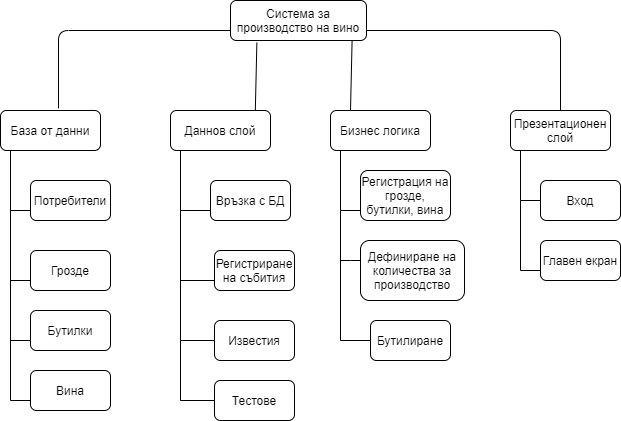

The diagram above was exported from draw.io. Its source (the exported page's mxGraphModel, read from the mxfile embedded in the PNG):
<mxGraphModel dx="1038" dy="548" grid="1" gridSize="10" guides="1" tooltips="1" connect="1" arrows="1" fold="1" page="1" pageScale="1" pageWidth="827" pageHeight="1169" math="0" shadow="0">
  <root>
    <mxCell id="WIyWlLk6GJQsqaUBKTNV-0" />
    <mxCell id="WIyWlLk6GJQsqaUBKTNV-1" parent="WIyWlLk6GJQsqaUBKTNV-0" />
    <mxCell id="WIyWlLk6GJQsqaUBKTNV-3" value="Система за производство на вино" style="rounded=1;whiteSpace=wrap;html=1;fontSize=12;glass=0;strokeWidth=1;shadow=0;" parent="WIyWlLk6GJQsqaUBKTNV-1" vertex="1">
      <mxGeometry x="350" y="60" width="136" height="40" as="geometry" />
    </mxCell>
    <mxCell id="P_oLZF0CJxnAhDodS7pb-0" value="База от данни" style="rounded=1;whiteSpace=wrap;html=1;" vertex="1" parent="WIyWlLk6GJQsqaUBKTNV-1">
      <mxGeometry x="120" y="170" width="100" height="40" as="geometry" />
    </mxCell>
    <mxCell id="P_oLZF0CJxnAhDodS7pb-1" value="Даннов слой" style="rounded=1;whiteSpace=wrap;html=1;" vertex="1" parent="WIyWlLk6GJQsqaUBKTNV-1">
      <mxGeometry x="290" y="170" width="100" height="40" as="geometry" />
    </mxCell>
    <mxCell id="P_oLZF0CJxnAhDodS7pb-3" value="Презентационен слой" style="rounded=1;whiteSpace=wrap;html=1;" vertex="1" parent="WIyWlLk6GJQsqaUBKTNV-1">
      <mxGeometry x="630" y="170" width="100" height="40" as="geometry" />
    </mxCell>
    <mxCell id="P_oLZF0CJxnAhDodS7pb-4" value="Бизнес логика" style="rounded=1;whiteSpace=wrap;html=1;" vertex="1" parent="WIyWlLk6GJQsqaUBKTNV-1">
      <mxGeometry x="450" y="170" width="100" height="40" as="geometry" />
    </mxCell>
    <mxCell id="P_oLZF0CJxnAhDodS7pb-5" value="" style="endArrow=none;html=1;exitX=0.58;exitY=-0.055;exitDx=0;exitDy=0;exitPerimeter=0;shadow=0;jumpStyle=sharp;" edge="1" parent="WIyWlLk6GJQsqaUBKTNV-1" source="P_oLZF0CJxnAhDodS7pb-0">
      <mxGeometry width="50" height="50" relative="1" as="geometry">
        <mxPoint x="300" y="140" as="sourcePoint" />
        <mxPoint x="350" y="90" as="targetPoint" />
        <Array as="points">
          <mxPoint x="178" y="90" />
        </Array>
      </mxGeometry>
    </mxCell>
    <mxCell id="P_oLZF0CJxnAhDodS7pb-6" value="" style="endArrow=none;html=1;shadow=0;rounded=0;exitX=0.848;exitY=0.005;exitDx=0;exitDy=0;exitPerimeter=0;entryX=0.194;entryY=1.055;entryDx=0;entryDy=0;entryPerimeter=0;" edge="1" parent="WIyWlLk6GJQsqaUBKTNV-1" source="P_oLZF0CJxnAhDodS7pb-1" target="WIyWlLk6GJQsqaUBKTNV-3">
      <mxGeometry width="50" height="50" relative="1" as="geometry">
        <mxPoint x="350" y="150" as="sourcePoint" />
        <mxPoint x="400" y="100" as="targetPoint" />
        <Array as="points" />
      </mxGeometry>
    </mxCell>
    <mxCell id="P_oLZF0CJxnAhDodS7pb-7" value="" style="endArrow=none;html=1;shadow=0;entryX=0.894;entryY=1.015;entryDx=0;entryDy=0;entryPerimeter=0;" edge="1" parent="WIyWlLk6GJQsqaUBKTNV-1" target="WIyWlLk6GJQsqaUBKTNV-3">
      <mxGeometry width="50" height="50" relative="1" as="geometry">
        <mxPoint x="470" y="170" as="sourcePoint" />
        <mxPoint x="520" y="120" as="targetPoint" />
      </mxGeometry>
    </mxCell>
    <mxCell id="P_oLZF0CJxnAhDodS7pb-8" value="" style="endArrow=none;html=1;shadow=0;entryX=1;entryY=0.75;entryDx=0;entryDy=0;" edge="1" parent="WIyWlLk6GJQsqaUBKTNV-1" target="WIyWlLk6GJQsqaUBKTNV-3">
      <mxGeometry width="50" height="50" relative="1" as="geometry">
        <mxPoint x="680" y="170" as="sourcePoint" />
        <mxPoint x="730" y="120" as="targetPoint" />
        <Array as="points">
          <mxPoint x="680" y="90" />
        </Array>
      </mxGeometry>
    </mxCell>
    <mxCell id="P_oLZF0CJxnAhDodS7pb-9" value="Потребители" style="rounded=1;whiteSpace=wrap;html=1;" vertex="1" parent="WIyWlLk6GJQsqaUBKTNV-1">
      <mxGeometry x="150" y="240" width="80" height="40" as="geometry" />
    </mxCell>
    <mxCell id="P_oLZF0CJxnAhDodS7pb-10" value="Грозде" style="rounded=1;whiteSpace=wrap;html=1;" vertex="1" parent="WIyWlLk6GJQsqaUBKTNV-1">
      <mxGeometry x="150" y="310" width="80" height="40" as="geometry" />
    </mxCell>
    <mxCell id="P_oLZF0CJxnAhDodS7pb-11" value="Бутилки" style="rounded=1;whiteSpace=wrap;html=1;" vertex="1" parent="WIyWlLk6GJQsqaUBKTNV-1">
      <mxGeometry x="150" y="370" width="80" height="40" as="geometry" />
    </mxCell>
    <mxCell id="P_oLZF0CJxnAhDodS7pb-12" value="Вина" style="rounded=1;whiteSpace=wrap;html=1;" vertex="1" parent="WIyWlLk6GJQsqaUBKTNV-1">
      <mxGeometry x="150" y="430" width="80" height="40" as="geometry" />
    </mxCell>
    <mxCell id="P_oLZF0CJxnAhDodS7pb-13" value="" style="endArrow=none;html=1;shadow=0;" edge="1" parent="WIyWlLk6GJQsqaUBKTNV-1">
      <mxGeometry width="50" height="50" relative="1" as="geometry">
        <mxPoint x="130" y="460" as="sourcePoint" />
        <mxPoint x="130" y="210" as="targetPoint" />
      </mxGeometry>
    </mxCell>
    <mxCell id="P_oLZF0CJxnAhDodS7pb-14" value="" style="endArrow=none;html=1;shadow=0;" edge="1" parent="WIyWlLk6GJQsqaUBKTNV-1">
      <mxGeometry width="50" height="50" relative="1" as="geometry">
        <mxPoint x="130" y="460" as="sourcePoint" />
        <mxPoint x="150" y="460" as="targetPoint" />
      </mxGeometry>
    </mxCell>
    <mxCell id="P_oLZF0CJxnAhDodS7pb-15" value="" style="endArrow=none;html=1;shadow=0;entryX=0;entryY=0.75;entryDx=0;entryDy=0;" edge="1" parent="WIyWlLk6GJQsqaUBKTNV-1" target="P_oLZF0CJxnAhDodS7pb-11">
      <mxGeometry width="50" height="50" relative="1" as="geometry">
        <mxPoint x="130" y="400" as="sourcePoint" />
        <mxPoint x="180" y="350" as="targetPoint" />
      </mxGeometry>
    </mxCell>
    <mxCell id="P_oLZF0CJxnAhDodS7pb-16" value="" style="endArrow=none;html=1;shadow=0;entryX=0;entryY=0.75;entryDx=0;entryDy=0;" edge="1" parent="WIyWlLk6GJQsqaUBKTNV-1" target="P_oLZF0CJxnAhDodS7pb-10">
      <mxGeometry width="50" height="50" relative="1" as="geometry">
        <mxPoint x="130" y="340" as="sourcePoint" />
        <mxPoint x="180" y="290" as="targetPoint" />
      </mxGeometry>
    </mxCell>
    <mxCell id="P_oLZF0CJxnAhDodS7pb-17" value="" style="endArrow=none;html=1;shadow=0;entryX=0;entryY=0.75;entryDx=0;entryDy=0;" edge="1" parent="WIyWlLk6GJQsqaUBKTNV-1" target="P_oLZF0CJxnAhDodS7pb-9">
      <mxGeometry width="50" height="50" relative="1" as="geometry">
        <mxPoint x="130" y="270" as="sourcePoint" />
        <mxPoint x="180" y="220" as="targetPoint" />
      </mxGeometry>
    </mxCell>
    <mxCell id="P_oLZF0CJxnAhDodS7pb-20" value="Регистриране на събития" style="rounded=1;whiteSpace=wrap;html=1;" vertex="1" parent="WIyWlLk6GJQsqaUBKTNV-1">
      <mxGeometry x="334" y="310" width="80" height="40" as="geometry" />
    </mxCell>
    <mxCell id="P_oLZF0CJxnAhDodS7pb-21" value="Връзка с БД" style="rounded=1;whiteSpace=wrap;html=1;" vertex="1" parent="WIyWlLk6GJQsqaUBKTNV-1">
      <mxGeometry x="330" y="240" width="80" height="40" as="geometry" />
    </mxCell>
    <mxCell id="P_oLZF0CJxnAhDodS7pb-22" value="Известия" style="rounded=1;whiteSpace=wrap;html=1;" vertex="1" parent="WIyWlLk6GJQsqaUBKTNV-1">
      <mxGeometry x="334" y="380" width="80" height="40" as="geometry" />
    </mxCell>
    <mxCell id="P_oLZF0CJxnAhDodS7pb-23" value="" style="endArrow=none;html=1;shadow=0;" edge="1" parent="WIyWlLk6GJQsqaUBKTNV-1">
      <mxGeometry width="50" height="50" relative="1" as="geometry">
        <mxPoint x="300" y="400" as="sourcePoint" />
        <mxPoint x="300" y="210" as="targetPoint" />
      </mxGeometry>
    </mxCell>
    <mxCell id="P_oLZF0CJxnAhDodS7pb-24" value="" style="endArrow=none;html=1;shadow=0;entryX=0;entryY=0.5;entryDx=0;entryDy=0;" edge="1" parent="WIyWlLk6GJQsqaUBKTNV-1" target="P_oLZF0CJxnAhDodS7pb-22">
      <mxGeometry width="50" height="50" relative="1" as="geometry">
        <mxPoint x="300" y="400" as="sourcePoint" />
        <mxPoint x="350" y="350" as="targetPoint" />
      </mxGeometry>
    </mxCell>
    <mxCell id="P_oLZF0CJxnAhDodS7pb-25" value="" style="endArrow=none;html=1;shadow=0;entryX=0;entryY=0.75;entryDx=0;entryDy=0;" edge="1" parent="WIyWlLk6GJQsqaUBKTNV-1" target="P_oLZF0CJxnAhDodS7pb-20">
      <mxGeometry width="50" height="50" relative="1" as="geometry">
        <mxPoint x="300" y="340" as="sourcePoint" />
        <mxPoint x="350" y="290" as="targetPoint" />
      </mxGeometry>
    </mxCell>
    <mxCell id="P_oLZF0CJxnAhDodS7pb-26" value="" style="endArrow=none;html=1;shadow=0;entryX=0;entryY=0.75;entryDx=0;entryDy=0;" edge="1" parent="WIyWlLk6GJQsqaUBKTNV-1" target="P_oLZF0CJxnAhDodS7pb-21">
      <mxGeometry width="50" height="50" relative="1" as="geometry">
        <mxPoint x="300" y="270" as="sourcePoint" />
        <mxPoint x="350" y="220" as="targetPoint" />
      </mxGeometry>
    </mxCell>
    <mxCell id="P_oLZF0CJxnAhDodS7pb-27" value="Вход" style="rounded=1;whiteSpace=wrap;html=1;" vertex="1" parent="WIyWlLk6GJQsqaUBKTNV-1">
      <mxGeometry x="660" y="240" width="80" height="40" as="geometry" />
    </mxCell>
    <mxCell id="P_oLZF0CJxnAhDodS7pb-28" value="" style="endArrow=none;html=1;shadow=0;" edge="1" parent="WIyWlLk6GJQsqaUBKTNV-1">
      <mxGeometry width="50" height="50" relative="1" as="geometry">
        <mxPoint x="640" y="260" as="sourcePoint" />
        <mxPoint x="640" y="210" as="targetPoint" />
      </mxGeometry>
    </mxCell>
    <mxCell id="P_oLZF0CJxnAhDodS7pb-29" value="" style="endArrow=none;html=1;shadow=0;entryX=0;entryY=0.5;entryDx=0;entryDy=0;" edge="1" parent="WIyWlLk6GJQsqaUBKTNV-1" target="P_oLZF0CJxnAhDodS7pb-27">
      <mxGeometry width="50" height="50" relative="1" as="geometry">
        <mxPoint x="640" y="260" as="sourcePoint" />
        <mxPoint x="690" y="210" as="targetPoint" />
      </mxGeometry>
    </mxCell>
    <mxCell id="P_oLZF0CJxnAhDodS7pb-30" value="Главен екран" style="rounded=1;whiteSpace=wrap;html=1;" vertex="1" parent="WIyWlLk6GJQsqaUBKTNV-1">
      <mxGeometry x="660" y="300" width="80" height="40" as="geometry" />
    </mxCell>
    <mxCell id="P_oLZF0CJxnAhDodS7pb-31" value="" style="endArrow=none;html=1;shadow=0;" edge="1" parent="WIyWlLk6GJQsqaUBKTNV-1">
      <mxGeometry width="50" height="50" relative="1" as="geometry">
        <mxPoint x="640" y="330" as="sourcePoint" />
        <mxPoint x="640" y="260" as="targetPoint" />
      </mxGeometry>
    </mxCell>
    <mxCell id="P_oLZF0CJxnAhDodS7pb-32" value="" style="endArrow=none;html=1;shadow=0;entryX=0;entryY=0.75;entryDx=0;entryDy=0;" edge="1" parent="WIyWlLk6GJQsqaUBKTNV-1" target="P_oLZF0CJxnAhDodS7pb-30">
      <mxGeometry width="50" height="50" relative="1" as="geometry">
        <mxPoint x="640" y="330" as="sourcePoint" />
        <mxPoint x="580" y="330" as="targetPoint" />
      </mxGeometry>
    </mxCell>
    <mxCell id="P_oLZF0CJxnAhDodS7pb-33" value="Регистрация на грозде, бутилки, вина" style="rounded=1;whiteSpace=wrap;html=1;" vertex="1" parent="WIyWlLk6GJQsqaUBKTNV-1">
      <mxGeometry x="480" y="230" width="90" height="50" as="geometry" />
    </mxCell>
    <mxCell id="P_oLZF0CJxnAhDodS7pb-34" value="Бутилиране" style="rounded=1;whiteSpace=wrap;html=1;" vertex="1" parent="WIyWlLk6GJQsqaUBKTNV-1">
      <mxGeometry x="490" y="380" width="80" height="40" as="geometry" />
    </mxCell>
    <mxCell id="P_oLZF0CJxnAhDodS7pb-35" value="" style="endArrow=none;html=1;shadow=0;" edge="1" parent="WIyWlLk6GJQsqaUBKTNV-1">
      <mxGeometry width="50" height="50" relative="1" as="geometry">
        <mxPoint x="460" y="270" as="sourcePoint" />
        <mxPoint x="460" y="210" as="targetPoint" />
      </mxGeometry>
    </mxCell>
    <mxCell id="P_oLZF0CJxnAhDodS7pb-36" value="" style="endArrow=none;html=1;shadow=0;" edge="1" parent="WIyWlLk6GJQsqaUBKTNV-1">
      <mxGeometry width="50" height="50" relative="1" as="geometry">
        <mxPoint x="460" y="270" as="sourcePoint" />
        <mxPoint x="480" y="270" as="targetPoint" />
      </mxGeometry>
    </mxCell>
    <mxCell id="P_oLZF0CJxnAhDodS7pb-37" value="" style="endArrow=none;html=1;shadow=0;" edge="1" parent="WIyWlLk6GJQsqaUBKTNV-1">
      <mxGeometry width="50" height="50" relative="1" as="geometry">
        <mxPoint x="460" y="400" as="sourcePoint" />
        <mxPoint x="460" y="270" as="targetPoint" />
      </mxGeometry>
    </mxCell>
    <mxCell id="P_oLZF0CJxnAhDodS7pb-38" value="" style="endArrow=none;html=1;shadow=0;entryX=0;entryY=0.5;entryDx=0;entryDy=0;" edge="1" parent="WIyWlLk6GJQsqaUBKTNV-1" target="P_oLZF0CJxnAhDodS7pb-34">
      <mxGeometry width="50" height="50" relative="1" as="geometry">
        <mxPoint x="460" y="400" as="sourcePoint" />
        <mxPoint x="510" y="270" as="targetPoint" />
      </mxGeometry>
    </mxCell>
    <mxCell id="P_oLZF0CJxnAhDodS7pb-40" value="Тестове" style="rounded=1;whiteSpace=wrap;html=1;" vertex="1" parent="WIyWlLk6GJQsqaUBKTNV-1">
      <mxGeometry x="334" y="440" width="80" height="40" as="geometry" />
    </mxCell>
    <mxCell id="P_oLZF0CJxnAhDodS7pb-41" value="" style="endArrow=none;html=1;shadow=0;" edge="1" parent="WIyWlLk6GJQsqaUBKTNV-1">
      <mxGeometry width="50" height="50" relative="1" as="geometry">
        <mxPoint x="300" y="460" as="sourcePoint" />
        <mxPoint x="300" y="400" as="targetPoint" />
      </mxGeometry>
    </mxCell>
    <mxCell id="P_oLZF0CJxnAhDodS7pb-42" value="" style="endArrow=none;html=1;shadow=0;entryX=0;entryY=0.5;entryDx=0;entryDy=0;" edge="1" parent="WIyWlLk6GJQsqaUBKTNV-1" target="P_oLZF0CJxnAhDodS7pb-40">
      <mxGeometry width="50" height="50" relative="1" as="geometry">
        <mxPoint x="300" y="460" as="sourcePoint" />
        <mxPoint x="350" y="410" as="targetPoint" />
      </mxGeometry>
    </mxCell>
    <mxCell id="P_oLZF0CJxnAhDodS7pb-44" value="Дефиниране на количества за производство" style="rounded=1;whiteSpace=wrap;html=1;" vertex="1" parent="WIyWlLk6GJQsqaUBKTNV-1">
      <mxGeometry x="480" y="300" width="104" height="60" as="geometry" />
    </mxCell>
    <mxCell id="P_oLZF0CJxnAhDodS7pb-46" value="" style="endArrow=none;html=1;shadow=0;" edge="1" parent="WIyWlLk6GJQsqaUBKTNV-1">
      <mxGeometry width="50" height="50" relative="1" as="geometry">
        <mxPoint x="460" y="320" as="sourcePoint" />
        <mxPoint x="480" y="320" as="targetPoint" />
        <Array as="points">
          <mxPoint x="480" y="320" />
          <mxPoint x="470" y="320" />
        </Array>
      </mxGeometry>
    </mxCell>
  </root>
</mxGraphModel>